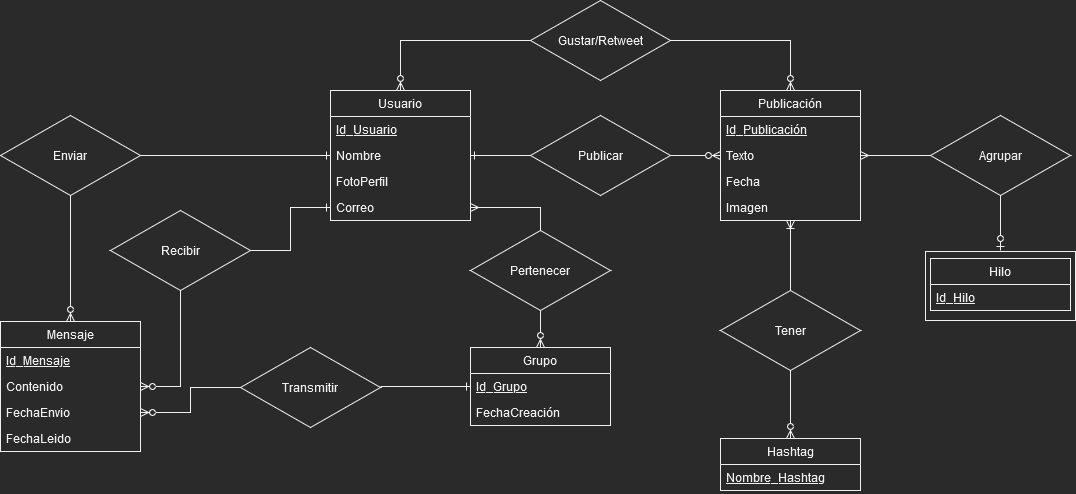

The diagram above was exported from draw.io. Its source (the exported page's mxGraphModel, read from the mxfile embedded in the PNG):
<mxGraphModel dx="2377" dy="1705" grid="1" gridSize="10" guides="1" tooltips="1" connect="1" arrows="1" fold="1" page="1" pageScale="1" pageWidth="827" pageHeight="1169" math="0" shadow="0">
  <root>
    <mxCell id="0" />
    <mxCell id="1" parent="0" />
    <mxCell id="5czlLF-I8vPiP0zQ_Eg--55" style="edgeStyle=orthogonalEdgeStyle;rounded=0;orthogonalLoop=1;jettySize=auto;html=1;exitX=0.5;exitY=0;exitDx=0;exitDy=0;entryX=0;entryY=0.5;entryDx=0;entryDy=0;startArrow=ERzeroToMany;startFill=0;endArrow=none;endFill=0;" parent="1" source="5czlLF-I8vPiP0zQ_Eg--1" target="5czlLF-I8vPiP0zQ_Eg--54" edge="1">
      <mxGeometry relative="1" as="geometry" />
    </mxCell>
    <mxCell id="5czlLF-I8vPiP0zQ_Eg--1" value="Usuario" style="swimlane;fontStyle=0;childLayout=stackLayout;horizontal=1;startSize=26;fillColor=none;horizontalStack=0;resizeParent=1;resizeParentMax=0;resizeLast=0;collapsible=1;marginBottom=0;" parent="1" vertex="1">
      <mxGeometry x="40" y="40" width="140" height="130" as="geometry" />
    </mxCell>
    <mxCell id="5czlLF-I8vPiP0zQ_Eg--2" value="Id_Usuario" style="text;strokeColor=none;fillColor=none;align=left;verticalAlign=top;spacingLeft=4;spacingRight=4;overflow=hidden;rotatable=0;points=[[0,0.5],[1,0.5]];portConstraint=eastwest;fontStyle=4" parent="5czlLF-I8vPiP0zQ_Eg--1" vertex="1">
      <mxGeometry y="26" width="140" height="26" as="geometry" />
    </mxCell>
    <mxCell id="5czlLF-I8vPiP0zQ_Eg--3" value="Nombre" style="text;strokeColor=none;fillColor=none;align=left;verticalAlign=top;spacingLeft=4;spacingRight=4;overflow=hidden;rotatable=0;points=[[0,0.5],[1,0.5]];portConstraint=eastwest;" parent="5czlLF-I8vPiP0zQ_Eg--1" vertex="1">
      <mxGeometry y="52" width="140" height="26" as="geometry" />
    </mxCell>
    <mxCell id="5czlLF-I8vPiP0zQ_Eg--4" value="FotoPerfil" style="text;strokeColor=none;fillColor=none;align=left;verticalAlign=top;spacingLeft=4;spacingRight=4;overflow=hidden;rotatable=0;points=[[0,0.5],[1,0.5]];portConstraint=eastwest;" parent="5czlLF-I8vPiP0zQ_Eg--1" vertex="1">
      <mxGeometry y="78" width="140" height="26" as="geometry" />
    </mxCell>
    <mxCell id="5czlLF-I8vPiP0zQ_Eg--7" value="Correo" style="text;strokeColor=none;fillColor=none;align=left;verticalAlign=top;spacingLeft=4;spacingRight=4;overflow=hidden;rotatable=0;points=[[0,0.5],[1,0.5]];portConstraint=eastwest;" parent="5czlLF-I8vPiP0zQ_Eg--1" vertex="1">
      <mxGeometry y="104" width="140" height="26" as="geometry" />
    </mxCell>
    <mxCell id="5czlLF-I8vPiP0zQ_Eg--32" style="edgeStyle=orthogonalEdgeStyle;rounded=0;orthogonalLoop=1;jettySize=auto;html=1;exitX=1;exitY=0.5;exitDx=0;exitDy=0;startArrow=none;startFill=0;endArrow=ERone;endFill=0;entryX=0;entryY=0.5;entryDx=0;entryDy=0;" parent="1" source="5czlLF-I8vPiP0zQ_Eg--5" target="5czlLF-I8vPiP0zQ_Eg--3" edge="1">
      <mxGeometry relative="1" as="geometry" />
    </mxCell>
    <mxCell id="5czlLF-I8vPiP0zQ_Eg--33" style="edgeStyle=orthogonalEdgeStyle;rounded=0;orthogonalLoop=1;jettySize=auto;html=1;exitX=0.5;exitY=1;exitDx=0;exitDy=0;endArrow=ERzeroToMany;endFill=0;entryX=0.5;entryY=0;entryDx=0;entryDy=0;" parent="1" source="5czlLF-I8vPiP0zQ_Eg--5" target="5czlLF-I8vPiP0zQ_Eg--8" edge="1">
      <mxGeometry relative="1" as="geometry" />
    </mxCell>
    <mxCell id="5czlLF-I8vPiP0zQ_Eg--5" value="Enviar" style="rhombus;whiteSpace=wrap;html=1;" parent="1" vertex="1">
      <mxGeometry x="-290" y="65" width="140" height="80" as="geometry" />
    </mxCell>
    <mxCell id="5czlLF-I8vPiP0zQ_Eg--8" value="Mensaje" style="swimlane;fontStyle=0;childLayout=stackLayout;horizontal=1;startSize=26;fillColor=none;horizontalStack=0;resizeParent=1;resizeParentMax=0;resizeLast=0;collapsible=1;marginBottom=0;" parent="1" vertex="1">
      <mxGeometry x="-290" y="271" width="140" height="130" as="geometry" />
    </mxCell>
    <mxCell id="5czlLF-I8vPiP0zQ_Eg--9" value="Id_Mensaje" style="text;strokeColor=none;fillColor=none;align=left;verticalAlign=top;spacingLeft=4;spacingRight=4;overflow=hidden;rotatable=0;points=[[0,0.5],[1,0.5]];portConstraint=eastwest;fontStyle=4" parent="5czlLF-I8vPiP0zQ_Eg--8" vertex="1">
      <mxGeometry y="26" width="140" height="26" as="geometry" />
    </mxCell>
    <mxCell id="5czlLF-I8vPiP0zQ_Eg--12" value="Contenido" style="text;strokeColor=none;fillColor=none;align=left;verticalAlign=top;spacingLeft=4;spacingRight=4;overflow=hidden;rotatable=0;points=[[0,0.5],[1,0.5]];portConstraint=eastwest;" parent="5czlLF-I8vPiP0zQ_Eg--8" vertex="1">
      <mxGeometry y="52" width="140" height="26" as="geometry" />
    </mxCell>
    <mxCell id="5czlLF-I8vPiP0zQ_Eg--10" value="FechaEnvio" style="text;strokeColor=none;fillColor=none;align=left;verticalAlign=top;spacingLeft=4;spacingRight=4;overflow=hidden;rotatable=0;points=[[0,0.5],[1,0.5]];portConstraint=eastwest;" parent="5czlLF-I8vPiP0zQ_Eg--8" vertex="1">
      <mxGeometry y="78" width="140" height="26" as="geometry" />
    </mxCell>
    <mxCell id="5czlLF-I8vPiP0zQ_Eg--11" value="FechaLeido" style="text;strokeColor=none;fillColor=none;align=left;verticalAlign=top;spacingLeft=4;spacingRight=4;overflow=hidden;rotatable=0;points=[[0,0.5],[1,0.5]];portConstraint=eastwest;" parent="5czlLF-I8vPiP0zQ_Eg--8" vertex="1">
      <mxGeometry y="104" width="140" height="26" as="geometry" />
    </mxCell>
    <mxCell id="5czlLF-I8vPiP0zQ_Eg--13" value="Publicación" style="swimlane;fontStyle=0;childLayout=stackLayout;horizontal=1;startSize=26;fillColor=none;horizontalStack=0;resizeParent=1;resizeParentMax=0;resizeLast=0;collapsible=1;marginBottom=0;" parent="1" vertex="1">
      <mxGeometry x="430" y="40" width="140" height="130" as="geometry" />
    </mxCell>
    <mxCell id="5czlLF-I8vPiP0zQ_Eg--14" value="Id_Publicación" style="text;strokeColor=none;fillColor=none;align=left;verticalAlign=top;spacingLeft=4;spacingRight=4;overflow=hidden;rotatable=0;points=[[0,0.5],[1,0.5]];portConstraint=eastwest;fontStyle=4" parent="5czlLF-I8vPiP0zQ_Eg--13" vertex="1">
      <mxGeometry y="26" width="140" height="26" as="geometry" />
    </mxCell>
    <mxCell id="5czlLF-I8vPiP0zQ_Eg--15" value="Texto" style="text;strokeColor=none;fillColor=none;align=left;verticalAlign=top;spacingLeft=4;spacingRight=4;overflow=hidden;rotatable=0;points=[[0,0.5],[1,0.5]];portConstraint=eastwest;" parent="5czlLF-I8vPiP0zQ_Eg--13" vertex="1">
      <mxGeometry y="52" width="140" height="26" as="geometry" />
    </mxCell>
    <mxCell id="5czlLF-I8vPiP0zQ_Eg--17" value="Fecha" style="text;strokeColor=none;fillColor=none;align=left;verticalAlign=top;spacingLeft=4;spacingRight=4;overflow=hidden;rotatable=0;points=[[0,0.5],[1,0.5]];portConstraint=eastwest;" parent="5czlLF-I8vPiP0zQ_Eg--13" vertex="1">
      <mxGeometry y="78" width="140" height="26" as="geometry" />
    </mxCell>
    <mxCell id="5czlLF-I8vPiP0zQ_Eg--16" value="Imagen" style="text;strokeColor=none;fillColor=none;align=left;verticalAlign=top;spacingLeft=4;spacingRight=4;overflow=hidden;rotatable=0;points=[[0,0.5],[1,0.5]];portConstraint=eastwest;fontStyle=0" parent="5czlLF-I8vPiP0zQ_Eg--13" vertex="1">
      <mxGeometry y="104" width="140" height="26" as="geometry" />
    </mxCell>
    <mxCell id="5czlLF-I8vPiP0zQ_Eg--18" value="Publicar" style="rhombus;whiteSpace=wrap;html=1;" parent="1" vertex="1">
      <mxGeometry x="240" y="65" width="140" height="80" as="geometry" />
    </mxCell>
    <mxCell id="5czlLF-I8vPiP0zQ_Eg--51" style="edgeStyle=orthogonalEdgeStyle;rounded=0;orthogonalLoop=1;jettySize=auto;html=1;exitX=0.5;exitY=0;exitDx=0;exitDy=0;entryX=0.5;entryY=1;entryDx=0;entryDy=0;startArrow=ERzeroToMany;startFill=0;endArrow=none;endFill=0;" parent="1" source="5czlLF-I8vPiP0zQ_Eg--24" target="5czlLF-I8vPiP0zQ_Eg--49" edge="1">
      <mxGeometry relative="1" as="geometry" />
    </mxCell>
    <mxCell id="5czlLF-I8vPiP0zQ_Eg--24" value="Hashtag" style="swimlane;fontStyle=0;childLayout=stackLayout;horizontal=1;startSize=26;fillColor=none;horizontalStack=0;resizeParent=1;resizeParentMax=0;resizeLast=0;collapsible=1;marginBottom=0;" parent="1" vertex="1">
      <mxGeometry x="430" y="388" width="140" height="52" as="geometry" />
    </mxCell>
    <mxCell id="5czlLF-I8vPiP0zQ_Eg--25" value="Nombre_Hashtag" style="text;strokeColor=none;fillColor=none;align=left;verticalAlign=top;spacingLeft=4;spacingRight=4;overflow=hidden;rotatable=0;points=[[0,0.5],[1,0.5]];portConstraint=eastwest;fontStyle=4" parent="5czlLF-I8vPiP0zQ_Eg--24" vertex="1">
      <mxGeometry y="26" width="140" height="26" as="geometry" />
    </mxCell>
    <mxCell id="5czlLF-I8vPiP0zQ_Eg--45" style="edgeStyle=orthogonalEdgeStyle;rounded=0;orthogonalLoop=1;jettySize=auto;html=1;exitX=0.5;exitY=0;exitDx=0;exitDy=0;entryX=0.5;entryY=1;entryDx=0;entryDy=0;startArrow=ERzeroToMany;startFill=0;endArrow=none;endFill=0;" parent="1" source="5czlLF-I8vPiP0zQ_Eg--26" target="5czlLF-I8vPiP0zQ_Eg--43" edge="1">
      <mxGeometry relative="1" as="geometry" />
    </mxCell>
    <mxCell id="5czlLF-I8vPiP0zQ_Eg--26" value="Grupo" style="swimlane;fontStyle=0;childLayout=stackLayout;horizontal=1;startSize=26;fillColor=none;horizontalStack=0;resizeParent=1;resizeParentMax=0;resizeLast=0;collapsible=1;marginBottom=0;" parent="1" vertex="1">
      <mxGeometry x="180" y="297" width="140" height="78" as="geometry" />
    </mxCell>
    <mxCell id="5czlLF-I8vPiP0zQ_Eg--27" value="Id_Grupo" style="text;strokeColor=none;fillColor=none;align=left;verticalAlign=top;spacingLeft=4;spacingRight=4;overflow=hidden;rotatable=0;points=[[0,0.5],[1,0.5]];portConstraint=eastwest;fontStyle=4" parent="5czlLF-I8vPiP0zQ_Eg--26" vertex="1">
      <mxGeometry y="26" width="140" height="26" as="geometry" />
    </mxCell>
    <mxCell id="5czlLF-I8vPiP0zQ_Eg--29" value="FechaCreación" style="text;strokeColor=none;fillColor=none;align=left;verticalAlign=top;spacingLeft=4;spacingRight=4;overflow=hidden;rotatable=0;points=[[0,0.5],[1,0.5]];portConstraint=eastwest;" parent="5czlLF-I8vPiP0zQ_Eg--26" vertex="1">
      <mxGeometry y="52" width="140" height="26" as="geometry" />
    </mxCell>
    <mxCell id="5czlLF-I8vPiP0zQ_Eg--34" style="edgeStyle=orthogonalEdgeStyle;rounded=0;orthogonalLoop=1;jettySize=auto;html=1;exitX=1;exitY=0.5;exitDx=0;exitDy=0;entryX=0;entryY=0.5;entryDx=0;entryDy=0;startArrow=ERone;startFill=0;endArrow=none;endFill=0;" parent="1" source="5czlLF-I8vPiP0zQ_Eg--3" target="5czlLF-I8vPiP0zQ_Eg--18" edge="1">
      <mxGeometry relative="1" as="geometry" />
    </mxCell>
    <mxCell id="5czlLF-I8vPiP0zQ_Eg--35" style="edgeStyle=orthogonalEdgeStyle;rounded=0;orthogonalLoop=1;jettySize=auto;html=1;exitX=0;exitY=0.5;exitDx=0;exitDy=0;entryX=1;entryY=0.5;entryDx=0;entryDy=0;startArrow=ERzeroToMany;startFill=0;endArrow=none;endFill=0;" parent="1" source="5czlLF-I8vPiP0zQ_Eg--15" target="5czlLF-I8vPiP0zQ_Eg--18" edge="1">
      <mxGeometry relative="1" as="geometry" />
    </mxCell>
    <mxCell id="5czlLF-I8vPiP0zQ_Eg--41" style="edgeStyle=orthogonalEdgeStyle;rounded=0;orthogonalLoop=1;jettySize=auto;html=1;entryX=0;entryY=0.5;entryDx=0;entryDy=0;startArrow=none;startFill=0;endArrow=ERone;endFill=0;" parent="1" target="5czlLF-I8vPiP0zQ_Eg--27" edge="1">
      <mxGeometry relative="1" as="geometry">
        <mxPoint x="90" y="336" as="sourcePoint" />
      </mxGeometry>
    </mxCell>
    <mxCell id="5czlLF-I8vPiP0zQ_Eg--42" style="edgeStyle=orthogonalEdgeStyle;rounded=0;orthogonalLoop=1;jettySize=auto;html=1;exitX=1;exitY=0.5;exitDx=0;exitDy=0;entryX=0;entryY=0.5;entryDx=0;entryDy=0;startArrow=none;startFill=0;endArrow=ERone;endFill=0;" parent="1" source="m5jfW2A-kcZAhz8k32F3-3" target="5czlLF-I8vPiP0zQ_Eg--7" edge="1">
      <mxGeometry relative="1" as="geometry">
        <mxPoint x="-40" y="195.5" as="sourcePoint" />
      </mxGeometry>
    </mxCell>
    <mxCell id="5czlLF-I8vPiP0zQ_Eg--40" style="edgeStyle=orthogonalEdgeStyle;rounded=0;orthogonalLoop=1;jettySize=auto;html=1;exitX=1;exitY=0.5;exitDx=0;exitDy=0;entryX=0;entryY=0.5;entryDx=0;entryDy=0;startArrow=ERzeroToMany;startFill=0;endArrow=none;endFill=0;" parent="1" source="5czlLF-I8vPiP0zQ_Eg--12" edge="1">
      <mxGeometry relative="1" as="geometry">
        <mxPoint x="-110" y="235.5" as="targetPoint" />
      </mxGeometry>
    </mxCell>
    <mxCell id="5czlLF-I8vPiP0zQ_Eg--44" style="edgeStyle=orthogonalEdgeStyle;rounded=0;orthogonalLoop=1;jettySize=auto;html=1;exitX=0.5;exitY=0;exitDx=0;exitDy=0;startArrow=none;startFill=0;endArrow=ERmany;endFill=0;" parent="1" source="5czlLF-I8vPiP0zQ_Eg--43" target="5czlLF-I8vPiP0zQ_Eg--7" edge="1">
      <mxGeometry relative="1" as="geometry" />
    </mxCell>
    <mxCell id="5czlLF-I8vPiP0zQ_Eg--43" value="Pertenecer" style="rhombus;whiteSpace=wrap;html=1;" parent="1" vertex="1">
      <mxGeometry x="180" y="180" width="140" height="80" as="geometry" />
    </mxCell>
    <mxCell id="5czlLF-I8vPiP0zQ_Eg--50" style="edgeStyle=orthogonalEdgeStyle;rounded=0;orthogonalLoop=1;jettySize=auto;html=1;exitX=0.5;exitY=1;exitDx=0;exitDy=0;startArrow=none;startFill=0;endArrow=ERzeroToOne;endFill=0;" parent="1" source="5czlLF-I8vPiP0zQ_Eg--47" edge="1">
      <mxGeometry relative="1" as="geometry">
        <mxPoint x="710" y="200" as="targetPoint" />
      </mxGeometry>
    </mxCell>
    <mxCell id="5czlLF-I8vPiP0zQ_Eg--47" value="Agrupar" style="rhombus;whiteSpace=wrap;html=1;" parent="1" vertex="1">
      <mxGeometry x="640" y="65" width="140" height="80" as="geometry" />
    </mxCell>
    <mxCell id="5czlLF-I8vPiP0zQ_Eg--48" style="edgeStyle=orthogonalEdgeStyle;rounded=0;orthogonalLoop=1;jettySize=auto;html=1;exitX=1;exitY=0.5;exitDx=0;exitDy=0;entryX=0;entryY=0.5;entryDx=0;entryDy=0;startArrow=ERmany;startFill=0;endArrow=none;endFill=0;" parent="1" source="5czlLF-I8vPiP0zQ_Eg--15" target="5czlLF-I8vPiP0zQ_Eg--47" edge="1">
      <mxGeometry relative="1" as="geometry" />
    </mxCell>
    <mxCell id="5czlLF-I8vPiP0zQ_Eg--52" style="edgeStyle=orthogonalEdgeStyle;rounded=0;orthogonalLoop=1;jettySize=auto;html=1;exitX=0.5;exitY=0;exitDx=0;exitDy=0;startArrow=none;startFill=0;endArrow=ERoneToMany;endFill=0;" parent="1" source="5czlLF-I8vPiP0zQ_Eg--49" target="5czlLF-I8vPiP0zQ_Eg--13" edge="1">
      <mxGeometry relative="1" as="geometry" />
    </mxCell>
    <mxCell id="5czlLF-I8vPiP0zQ_Eg--49" value="Tener" style="rhombus;whiteSpace=wrap;html=1;" parent="1" vertex="1">
      <mxGeometry x="430" y="240" width="140" height="80" as="geometry" />
    </mxCell>
    <mxCell id="5czlLF-I8vPiP0zQ_Eg--56" style="edgeStyle=orthogonalEdgeStyle;rounded=0;orthogonalLoop=1;jettySize=auto;html=1;exitX=1;exitY=0.5;exitDx=0;exitDy=0;entryX=0.5;entryY=0;entryDx=0;entryDy=0;startArrow=none;startFill=0;endArrow=ERzeroToMany;endFill=0;" parent="1" source="5czlLF-I8vPiP0zQ_Eg--54" target="5czlLF-I8vPiP0zQ_Eg--13" edge="1">
      <mxGeometry relative="1" as="geometry" />
    </mxCell>
    <mxCell id="1DMXd3FKN4so_zP7jjlr-1" value="" style="rounded=0;whiteSpace=wrap;html=1;" parent="1" vertex="1">
      <mxGeometry x="635" y="201" width="150" height="69" as="geometry" />
    </mxCell>
    <mxCell id="5czlLF-I8vPiP0zQ_Eg--54" value="Gustar/Retweet" style="rhombus;whiteSpace=wrap;html=1;" parent="1" vertex="1">
      <mxGeometry x="240" y="-50" width="140" height="80" as="geometry" />
    </mxCell>
    <mxCell id="5czlLF-I8vPiP0zQ_Eg--19" value="Hilo" style="swimlane;fontStyle=0;childLayout=stackLayout;horizontal=1;startSize=26;fillColor=none;horizontalStack=0;resizeParent=1;resizeParentMax=0;resizeLast=0;collapsible=1;marginBottom=0;" parent="1" vertex="1">
      <mxGeometry x="640" y="208" width="140" height="52" as="geometry" />
    </mxCell>
    <mxCell id="5czlLF-I8vPiP0zQ_Eg--20" value="Id_Hilo" style="text;strokeColor=none;fillColor=none;align=left;verticalAlign=top;spacingLeft=4;spacingRight=4;overflow=hidden;rotatable=0;points=[[0,0.5],[1,0.5]];portConstraint=eastwest;fontStyle=4" parent="5czlLF-I8vPiP0zQ_Eg--19" vertex="1">
      <mxGeometry y="26" width="140" height="26" as="geometry" />
    </mxCell>
    <mxCell id="m5jfW2A-kcZAhz8k32F3-2" value="" style="edgeStyle=orthogonalEdgeStyle;rounded=0;orthogonalLoop=1;jettySize=auto;html=1;endArrow=ERzeroToMany;endFill=0;" parent="1" source="m5jfW2A-kcZAhz8k32F3-1" target="5czlLF-I8vPiP0zQ_Eg--10" edge="1">
      <mxGeometry relative="1" as="geometry" />
    </mxCell>
    <mxCell id="m5jfW2A-kcZAhz8k32F3-1" value="Transmitir" style="rhombus;whiteSpace=wrap;html=1;" parent="1" vertex="1">
      <mxGeometry x="-50" y="297" width="140" height="80" as="geometry" />
    </mxCell>
    <mxCell id="m5jfW2A-kcZAhz8k32F3-3" value="Recibir" style="rhombus;whiteSpace=wrap;html=1;" parent="1" vertex="1">
      <mxGeometry x="-180" y="160" width="140" height="80" as="geometry" />
    </mxCell>
  </root>
</mxGraphModel>